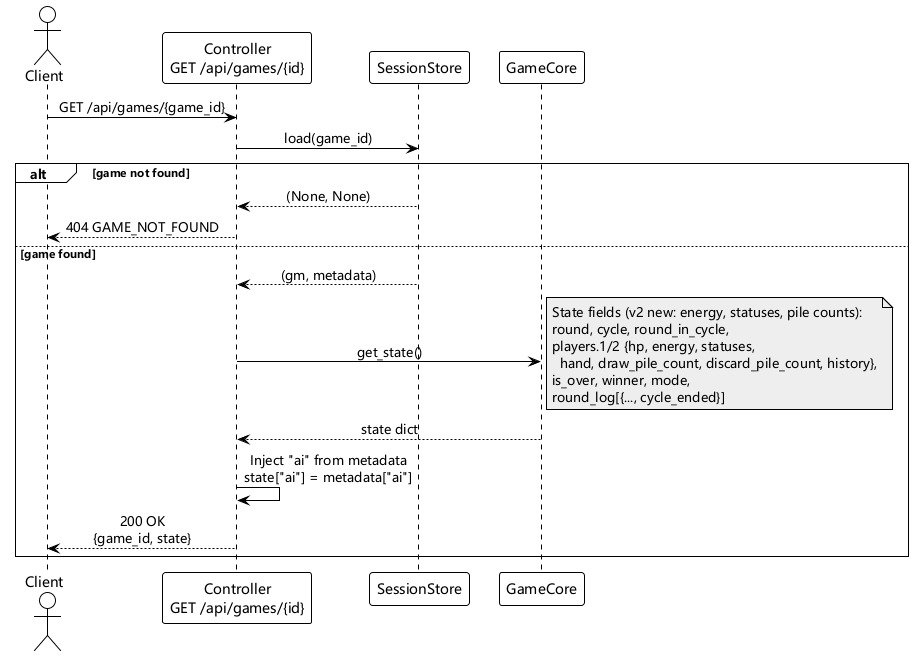

The diagram above was rendered by PlantUML. Its source (embedded in the PNG):
@startuml
!theme plain
skinparam defaultFontName Microsoft YaHei,SimHei,sans-serif
skinparam sequenceMessageFontName Microsoft YaHei,SimHei,sans-serif
skinparam sequenceMessageAlign center

actor Client
participant "Controller\nGET /api/games/{id}" as Controller
participant "SessionStore" as Store
participant "GameCore" as GM

Client -> Controller : GET /api/games/{game_id}

Controller -> Store : load(game_id)

alt game not found
    Store --> Controller : (None, None)
    Controller --> Client : 404 GAME_NOT_FOUND
else game found
    Store --> Controller : (gm, metadata)

    Controller -> GM : get_state()
    note right #eeeeee
      State fields (v2 new: energy, statuses, pile counts):
      round, cycle, round_in_cycle,
      players.1/2 {hp, energy, statuses,
        hand, draw_pile_count, discard_pile_count, history},
      is_over, winner, mode,
      round_log[{..., cycle_ended}]
    end note
    GM --> Controller : state dict

    Controller -> Controller : Inject "ai" from metadata\nstate["ai"] = metadata["ai"]

    Controller --> Client : 200 OK\n{game_id, state}
end

@enduml